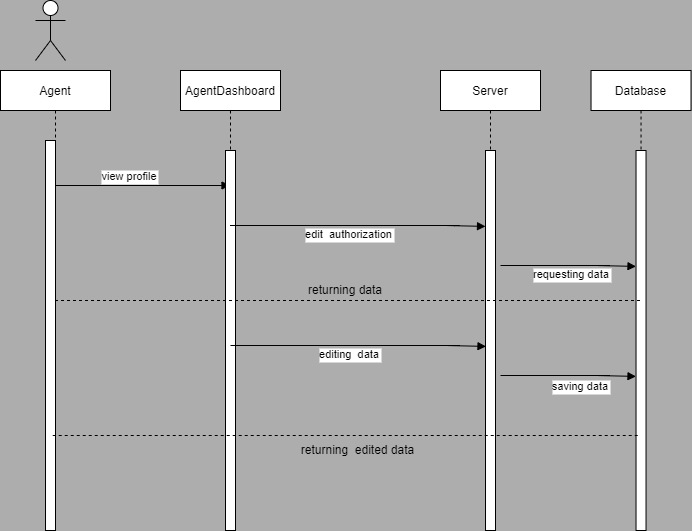

The diagram above was exported from draw.io. Its source (the exported page's mxGraphModel, read from the mxfile embedded in the PNG):
<mxGraphModel dx="1102" dy="614" grid="1" gridSize="10" guides="1" tooltips="1" connect="1" arrows="1" fold="1" page="1" pageScale="1" pageWidth="850" pageHeight="1100" background="#ADADAD" math="0" shadow="0">
  <root>
    <mxCell id="0" />
    <mxCell id="1" parent="0" />
    <mxCell id="Q_dmfQLkiLGSmlNXSD8v-1" value="Agent" style="shape=umlLifeline;perimeter=lifelinePerimeter;container=1;collapsible=0;recursiveResize=0;rounded=0;shadow=0;strokeWidth=1;" vertex="1" parent="1">
      <mxGeometry x="130" y="95" width="110" height="460" as="geometry" />
    </mxCell>
    <mxCell id="Q_dmfQLkiLGSmlNXSD8v-2" value="" style="points=[];perimeter=orthogonalPerimeter;rounded=0;shadow=0;strokeWidth=1;" vertex="1" parent="Q_dmfQLkiLGSmlNXSD8v-1">
      <mxGeometry x="45" y="70" width="10" height="390" as="geometry" />
    </mxCell>
    <mxCell id="Q_dmfQLkiLGSmlNXSD8v-29" value="view profile" style="verticalAlign=bottom;endArrow=block;shadow=0;strokeWidth=1;" edge="1" parent="Q_dmfQLkiLGSmlNXSD8v-1" target="Q_dmfQLkiLGSmlNXSD8v-4">
      <mxGeometry relative="1" as="geometry">
        <mxPoint x="55" y="115" as="sourcePoint" />
        <mxPoint x="166.5" y="115.89999999999998" as="targetPoint" />
        <Array as="points">
          <mxPoint x="145.5" y="115" />
          <mxPoint x="125.5" y="115" />
        </Array>
      </mxGeometry>
    </mxCell>
    <mxCell id="Q_dmfQLkiLGSmlNXSD8v-30" value="&lt;br&gt;" style="edgeLabel;html=1;align=center;verticalAlign=middle;resizable=0;points=[];" vertex="1" connectable="0" parent="Q_dmfQLkiLGSmlNXSD8v-29">
      <mxGeometry x="0.05" y="-4" relative="1" as="geometry">
        <mxPoint as="offset" />
      </mxGeometry>
    </mxCell>
    <mxCell id="Q_dmfQLkiLGSmlNXSD8v-4" value="AgentDashboard" style="shape=umlLifeline;perimeter=lifelinePerimeter;container=1;collapsible=0;recursiveResize=0;rounded=0;shadow=0;strokeWidth=1;" vertex="1" parent="1">
      <mxGeometry x="310" y="95" width="100" height="460" as="geometry" />
    </mxCell>
    <mxCell id="Q_dmfQLkiLGSmlNXSD8v-5" value="" style="points=[];perimeter=orthogonalPerimeter;rounded=0;shadow=0;strokeWidth=1;" vertex="1" parent="Q_dmfQLkiLGSmlNXSD8v-4">
      <mxGeometry x="45" y="80" width="10" height="380" as="geometry" />
    </mxCell>
    <mxCell id="Q_dmfQLkiLGSmlNXSD8v-8" value="Server" style="shape=umlLifeline;perimeter=lifelinePerimeter;container=1;collapsible=0;recursiveResize=0;rounded=0;shadow=0;strokeWidth=1;" vertex="1" parent="1">
      <mxGeometry x="570" y="95" width="100" height="460" as="geometry" />
    </mxCell>
    <mxCell id="Q_dmfQLkiLGSmlNXSD8v-9" value="" style="points=[];perimeter=orthogonalPerimeter;rounded=0;shadow=0;strokeWidth=1;" vertex="1" parent="Q_dmfQLkiLGSmlNXSD8v-8">
      <mxGeometry x="45" y="80" width="10" height="380" as="geometry" />
    </mxCell>
    <mxCell id="Q_dmfQLkiLGSmlNXSD8v-31" value="edit  authorization" style="verticalAlign=bottom;endArrow=block;shadow=0;strokeWidth=1;entryX=0.1;entryY=0.016;entryDx=0;entryDy=0;entryPerimeter=0;" edge="1" parent="Q_dmfQLkiLGSmlNXSD8v-8" source="Q_dmfQLkiLGSmlNXSD8v-4">
      <mxGeometry x="-0.2014" y="-18" relative="1" as="geometry">
        <mxPoint x="-66.5" y="155" as="sourcePoint" />
        <mxPoint x="45" y="155.89999999999998" as="targetPoint" />
        <Array as="points">
          <mxPoint x="24" y="155" />
          <mxPoint x="4" y="155" />
        </Array>
        <mxPoint x="1" as="offset" />
      </mxGeometry>
    </mxCell>
    <mxCell id="Q_dmfQLkiLGSmlNXSD8v-32" value="&lt;br&gt;" style="edgeLabel;html=1;align=center;verticalAlign=middle;resizable=0;points=[];" vertex="1" connectable="0" parent="Q_dmfQLkiLGSmlNXSD8v-31">
      <mxGeometry x="0.05" y="-4" relative="1" as="geometry">
        <mxPoint as="offset" />
      </mxGeometry>
    </mxCell>
    <mxCell id="Q_dmfQLkiLGSmlNXSD8v-10" value="" style="shape=umlActor;verticalLabelPosition=bottom;verticalAlign=top;html=1;outlineConnect=0;" vertex="1" parent="1">
      <mxGeometry x="165" y="25" width="30" height="60" as="geometry" />
    </mxCell>
    <mxCell id="Q_dmfQLkiLGSmlNXSD8v-24" value="Database" style="shape=umlLifeline;perimeter=lifelinePerimeter;container=1;collapsible=0;recursiveResize=0;rounded=0;shadow=0;strokeWidth=1;" vertex="1" parent="1">
      <mxGeometry x="720.53" y="95" width="100" height="460" as="geometry" />
    </mxCell>
    <mxCell id="Q_dmfQLkiLGSmlNXSD8v-25" value="" style="points=[];perimeter=orthogonalPerimeter;rounded=0;shadow=0;strokeWidth=1;" vertex="1" parent="Q_dmfQLkiLGSmlNXSD8v-24">
      <mxGeometry x="45" y="80" width="10" height="380" as="geometry" />
    </mxCell>
    <mxCell id="Q_dmfQLkiLGSmlNXSD8v-27" value="&lt;br&gt;" style="edgeLabel;html=1;align=center;verticalAlign=middle;resizable=0;points=[];" vertex="1" connectable="0" parent="1">
      <mxGeometry x="720.8788364412142" y="219.11491110480313" as="geometry" />
    </mxCell>
    <mxCell id="Q_dmfQLkiLGSmlNXSD8v-28" value="&lt;br&gt;" style="edgeLabel;html=1;align=center;verticalAlign=middle;resizable=0;points=[];" vertex="1" connectable="0" parent="1">
      <mxGeometry x="710.0028760446762" y="284.68972025420214" as="geometry" />
    </mxCell>
    <mxCell id="Q_dmfQLkiLGSmlNXSD8v-33" value="requesting data" style="verticalAlign=bottom;endArrow=block;shadow=0;strokeWidth=1;entryX=0.1;entryY=0.016;entryDx=0;entryDy=0;entryPerimeter=0;" edge="1" parent="1">
      <mxGeometry x="-0.2014" y="-18" relative="1" as="geometry">
        <mxPoint x="630" y="290" as="sourcePoint" />
        <mxPoint x="765.5" y="290.9" as="targetPoint" />
        <Array as="points">
          <mxPoint x="744.5" y="290" />
          <mxPoint x="724.5" y="290" />
        </Array>
        <mxPoint x="1" as="offset" />
      </mxGeometry>
    </mxCell>
    <mxCell id="Q_dmfQLkiLGSmlNXSD8v-34" value="&lt;br&gt;" style="edgeLabel;html=1;align=center;verticalAlign=middle;resizable=0;points=[];" vertex="1" connectable="0" parent="Q_dmfQLkiLGSmlNXSD8v-33">
      <mxGeometry x="0.05" y="-4" relative="1" as="geometry">
        <mxPoint as="offset" />
      </mxGeometry>
    </mxCell>
    <mxCell id="Q_dmfQLkiLGSmlNXSD8v-35" value="" style="endArrow=none;dashed=1;html=1;rounded=0;" edge="1" parent="1" source="Q_dmfQLkiLGSmlNXSD8v-1" target="Q_dmfQLkiLGSmlNXSD8v-24">
      <mxGeometry width="50" height="50" relative="1" as="geometry">
        <mxPoint x="540" y="410" as="sourcePoint" />
        <mxPoint x="590" y="360" as="targetPoint" />
      </mxGeometry>
    </mxCell>
    <mxCell id="Q_dmfQLkiLGSmlNXSD8v-38" value="returning data" style="text;html=1;strokeColor=none;fillColor=none;align=center;verticalAlign=middle;whiteSpace=wrap;rounded=0;" vertex="1" parent="1">
      <mxGeometry x="430" y="300" width="90" height="30" as="geometry" />
    </mxCell>
    <mxCell id="Q_dmfQLkiLGSmlNXSD8v-39" value="editing  data" style="verticalAlign=bottom;endArrow=block;shadow=0;strokeWidth=1;entryX=0.1;entryY=0.016;entryDx=0;entryDy=0;entryPerimeter=0;" edge="1" parent="1">
      <mxGeometry x="-0.2014" y="-18" relative="1" as="geometry">
        <mxPoint x="360" y="370" as="sourcePoint" />
        <mxPoint x="615.5" y="370.9" as="targetPoint" />
        <Array as="points">
          <mxPoint x="594.5" y="370" />
          <mxPoint x="574.5" y="370" />
        </Array>
        <mxPoint x="1" as="offset" />
      </mxGeometry>
    </mxCell>
    <mxCell id="Q_dmfQLkiLGSmlNXSD8v-40" value="&lt;br&gt;" style="edgeLabel;html=1;align=center;verticalAlign=middle;resizable=0;points=[];" vertex="1" connectable="0" parent="Q_dmfQLkiLGSmlNXSD8v-39">
      <mxGeometry x="0.05" y="-4" relative="1" as="geometry">
        <mxPoint as="offset" />
      </mxGeometry>
    </mxCell>
    <mxCell id="Q_dmfQLkiLGSmlNXSD8v-41" value="saving data" style="verticalAlign=bottom;endArrow=block;shadow=0;strokeWidth=1;entryX=0.1;entryY=0.016;entryDx=0;entryDy=0;entryPerimeter=0;" edge="1" parent="1">
      <mxGeometry x="-0.0884" y="-20" relative="1" as="geometry">
        <mxPoint x="630" y="400" as="sourcePoint" />
        <mxPoint x="765.5" y="400.9" as="targetPoint" />
        <Array as="points">
          <mxPoint x="744.5" y="400" />
          <mxPoint x="724.5" y="400" />
        </Array>
        <mxPoint as="offset" />
      </mxGeometry>
    </mxCell>
    <mxCell id="Q_dmfQLkiLGSmlNXSD8v-42" value="&lt;br&gt;" style="edgeLabel;html=1;align=center;verticalAlign=middle;resizable=0;points=[];" vertex="1" connectable="0" parent="Q_dmfQLkiLGSmlNXSD8v-41">
      <mxGeometry x="0.05" y="-4" relative="1" as="geometry">
        <mxPoint as="offset" />
      </mxGeometry>
    </mxCell>
    <mxCell id="Q_dmfQLkiLGSmlNXSD8v-43" value="" style="endArrow=none;dashed=1;html=1;rounded=0;" edge="1" parent="1">
      <mxGeometry width="50" height="50" relative="1" as="geometry">
        <mxPoint x="182.24" y="460" as="sourcePoint" />
        <mxPoint x="767.77" y="460" as="targetPoint" />
      </mxGeometry>
    </mxCell>
    <mxCell id="Q_dmfQLkiLGSmlNXSD8v-44" value="returning&amp;nbsp; edited data" style="text;html=1;strokeColor=none;fillColor=none;align=center;verticalAlign=middle;whiteSpace=wrap;rounded=0;" vertex="1" parent="1">
      <mxGeometry x="425" y="460" width="125" height="30" as="geometry" />
    </mxCell>
  </root>
</mxGraphModel>